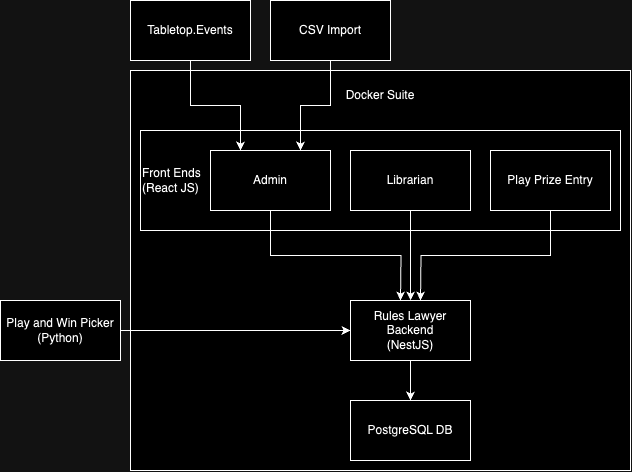

The diagram above was exported from draw.io. Its source (the exported page's mxGraphModel, read from the mxfile embedded in the PNG):
<mxGraphModel dx="897" dy="388" grid="1" gridSize="10" guides="1" tooltips="1" connect="1" arrows="1" fold="1" page="1" pageScale="1" pageWidth="1100" pageHeight="850" math="0" shadow="0">
  <root>
    <mxCell id="0" />
    <mxCell id="1" parent="0" />
    <mxCell id="IbEwpoPFkSaWlkJG3-AH-15" value="" style="rounded=0;whiteSpace=wrap;html=1;" vertex="1" parent="1">
      <mxGeometry x="220" y="80" width="500" height="400" as="geometry" />
    </mxCell>
    <mxCell id="IbEwpoPFkSaWlkJG3-AH-2" value="Front Ends&lt;div&gt;(React JS)&lt;/div&gt;" style="rounded=0;whiteSpace=wrap;html=1;align=left;" vertex="1" parent="1">
      <mxGeometry x="230" y="140" width="480" height="100" as="geometry" />
    </mxCell>
    <mxCell id="IbEwpoPFkSaWlkJG3-AH-4" style="edgeStyle=orthogonalEdgeStyle;rounded=0;orthogonalLoop=1;jettySize=auto;html=1;exitX=0.5;exitY=1;exitDx=0;exitDy=0;" edge="1" parent="1" source="AOT6lrFdrGtz9NCO2aSy-1">
      <mxGeometry relative="1" as="geometry">
        <mxPoint x="490" y="310" as="targetPoint" />
      </mxGeometry>
    </mxCell>
    <mxCell id="AOT6lrFdrGtz9NCO2aSy-1" value="Admin" style="rounded=0;whiteSpace=wrap;html=1;" parent="1" vertex="1">
      <mxGeometry x="300" y="160" width="120" height="60" as="geometry" />
    </mxCell>
    <mxCell id="IbEwpoPFkSaWlkJG3-AH-5" style="edgeStyle=orthogonalEdgeStyle;rounded=0;orthogonalLoop=1;jettySize=auto;html=1;exitX=0.5;exitY=1;exitDx=0;exitDy=0;" edge="1" parent="1" source="AOT6lrFdrGtz9NCO2aSy-3">
      <mxGeometry relative="1" as="geometry">
        <mxPoint x="500.1428571428571" y="310" as="targetPoint" />
      </mxGeometry>
    </mxCell>
    <mxCell id="AOT6lrFdrGtz9NCO2aSy-3" value="Librarian" style="rounded=0;whiteSpace=wrap;html=1;" parent="1" vertex="1">
      <mxGeometry x="440" y="160" width="120" height="60" as="geometry" />
    </mxCell>
    <mxCell id="IbEwpoPFkSaWlkJG3-AH-6" style="edgeStyle=orthogonalEdgeStyle;rounded=0;orthogonalLoop=1;jettySize=auto;html=1;exitX=0.5;exitY=1;exitDx=0;exitDy=0;" edge="1" parent="1" source="IbEwpoPFkSaWlkJG3-AH-1">
      <mxGeometry relative="1" as="geometry">
        <mxPoint x="510" y="310" as="targetPoint" />
      </mxGeometry>
    </mxCell>
    <mxCell id="IbEwpoPFkSaWlkJG3-AH-1" value="Play Prize Entry" style="rounded=0;whiteSpace=wrap;html=1;" vertex="1" parent="1">
      <mxGeometry x="580" y="160" width="120" height="60" as="geometry" />
    </mxCell>
    <mxCell id="IbEwpoPFkSaWlkJG3-AH-12" style="edgeStyle=orthogonalEdgeStyle;rounded=0;orthogonalLoop=1;jettySize=auto;html=1;entryX=0.5;entryY=0;entryDx=0;entryDy=0;" edge="1" parent="1" source="IbEwpoPFkSaWlkJG3-AH-7" target="IbEwpoPFkSaWlkJG3-AH-13">
      <mxGeometry relative="1" as="geometry">
        <mxPoint x="500" y="430" as="targetPoint" />
      </mxGeometry>
    </mxCell>
    <mxCell id="IbEwpoPFkSaWlkJG3-AH-7" value="Rules Lawyer Backend&lt;div&gt;(NestJS)&lt;/div&gt;" style="rounded=0;whiteSpace=wrap;html=1;" vertex="1" parent="1">
      <mxGeometry x="440" y="310" width="120" height="60" as="geometry" />
    </mxCell>
    <mxCell id="IbEwpoPFkSaWlkJG3-AH-9" style="edgeStyle=orthogonalEdgeStyle;rounded=0;orthogonalLoop=1;jettySize=auto;html=1;entryX=0;entryY=0.5;entryDx=0;entryDy=0;" edge="1" parent="1" source="IbEwpoPFkSaWlkJG3-AH-8" target="IbEwpoPFkSaWlkJG3-AH-7">
      <mxGeometry relative="1" as="geometry" />
    </mxCell>
    <mxCell id="IbEwpoPFkSaWlkJG3-AH-8" value="Play and Win Picker&lt;div&gt;(Python)&lt;/div&gt;" style="rounded=0;whiteSpace=wrap;html=1;" vertex="1" parent="1">
      <mxGeometry x="90" y="310" width="120" height="60" as="geometry" />
    </mxCell>
    <mxCell id="IbEwpoPFkSaWlkJG3-AH-13" value="PostgreSQL DB" style="rounded=0;whiteSpace=wrap;html=1;" vertex="1" parent="1">
      <mxGeometry x="440" y="410" width="120" height="60" as="geometry" />
    </mxCell>
    <mxCell id="IbEwpoPFkSaWlkJG3-AH-16" value="Docker Suite" style="text;html=1;align=center;verticalAlign=middle;whiteSpace=wrap;rounded=0;" vertex="1" parent="1">
      <mxGeometry x="405" y="90" width="130" height="30" as="geometry" />
    </mxCell>
    <mxCell id="IbEwpoPFkSaWlkJG3-AH-21" style="edgeStyle=orthogonalEdgeStyle;rounded=0;orthogonalLoop=1;jettySize=auto;html=1;entryX=0.25;entryY=0;entryDx=0;entryDy=0;" edge="1" parent="1" source="IbEwpoPFkSaWlkJG3-AH-19" target="AOT6lrFdrGtz9NCO2aSy-1">
      <mxGeometry relative="1" as="geometry" />
    </mxCell>
    <mxCell id="IbEwpoPFkSaWlkJG3-AH-19" value="Tabletop.Events" style="rounded=0;whiteSpace=wrap;html=1;" vertex="1" parent="1">
      <mxGeometry x="220" y="10" width="120" height="60" as="geometry" />
    </mxCell>
    <mxCell id="IbEwpoPFkSaWlkJG3-AH-23" style="edgeStyle=orthogonalEdgeStyle;rounded=0;orthogonalLoop=1;jettySize=auto;html=1;entryX=0.75;entryY=0;entryDx=0;entryDy=0;" edge="1" parent="1" source="IbEwpoPFkSaWlkJG3-AH-22" target="AOT6lrFdrGtz9NCO2aSy-1">
      <mxGeometry relative="1" as="geometry" />
    </mxCell>
    <mxCell id="IbEwpoPFkSaWlkJG3-AH-22" value="CSV Import" style="rounded=0;whiteSpace=wrap;html=1;" vertex="1" parent="1">
      <mxGeometry x="360" y="10" width="120" height="60" as="geometry" />
    </mxCell>
  </root>
</mxGraphModel>